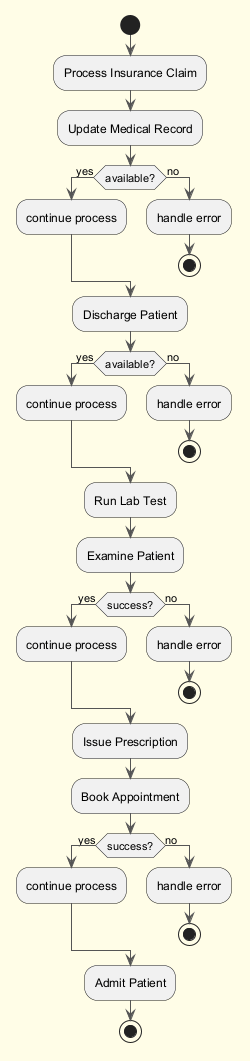

The diagram above was rendered by PlantUML. Its source (embedded in the PNG):
@startuml
skinparam backgroundColor #FFFDE7
skinparam classBackgroundColor #FFF9C4
skinparam classBorderColor #F57F17
skinparam ArrowColor #555555
start
:Process Insurance Claim;
:Update Medical Record;
if (available?) then (yes)
:continue process;
else (no)
:handle error;
stop
endif
:Discharge Patient;
if (available?) then (yes)
:continue process;
else (no)
:handle error;
stop
endif
:Run Lab Test;
:Examine Patient;
if (success?) then (yes)
:continue process;
else (no)
:handle error;
stop
endif
:Issue Prescription;
:Book Appointment;
if (success?) then (yes)
:continue process;
else (no)
:handle error;
stop
endif
:Admit Patient;
stop
@enduml